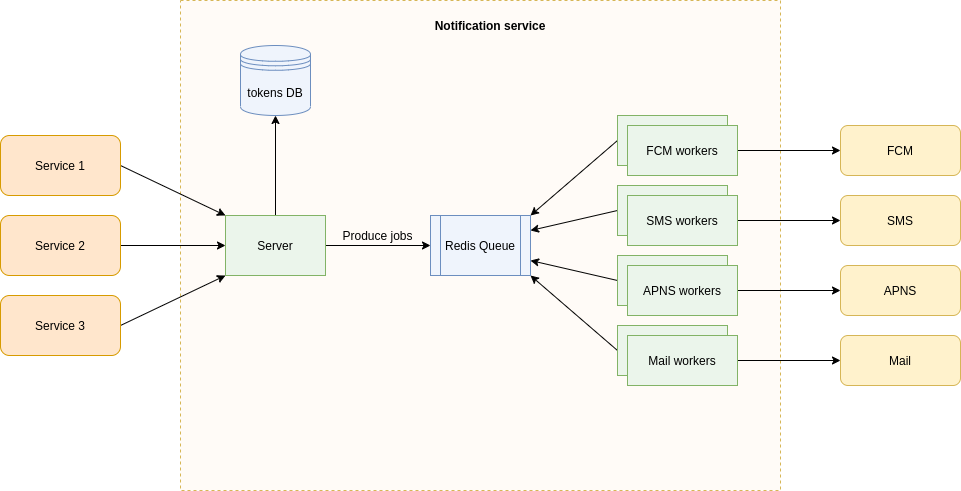

The diagram above was exported from draw.io. Its source (the exported page's mxGraphModel, read from the mxfile embedded in the PNG):
<mxGraphModel dx="1371" dy="806" grid="1" gridSize="10" guides="1" tooltips="1" connect="1" arrows="1" fold="1" page="1" pageScale="1" pageWidth="850" pageHeight="1100" math="0" shadow="0">
  <root>
    <mxCell id="0" />
    <mxCell id="1" parent="0" />
    <mxCell id="2" value="" style="rounded=0;whiteSpace=wrap;html=1;align=center;strokeColor=#d6b656;fillColor=#FFFBF7;dashed=1;" vertex="1" parent="1">
      <mxGeometry x="250" y="245" width="600" height="490" as="geometry" />
    </mxCell>
    <mxCell id="3" style="edgeStyle=none;rounded=0;jumpStyle=none;orthogonalLoop=1;jettySize=auto;html=1;exitX=1;exitY=0.5;exitDx=0;exitDy=0;entryX=0;entryY=0;entryDx=0;entryDy=0;endArrow=classic;endFill=1;" edge="1" source="4" target="15" parent="1">
      <mxGeometry relative="1" as="geometry" />
    </mxCell>
    <mxCell id="4" value="Service 1" style="rounded=1;whiteSpace=wrap;html=1;fillColor=#ffe6cc;strokeColor=#d79b00;" vertex="1" parent="1">
      <mxGeometry x="70" y="380" width="120" height="60" as="geometry" />
    </mxCell>
    <mxCell id="5" style="edgeStyle=none;rounded=0;orthogonalLoop=1;jettySize=auto;html=1;exitX=1;exitY=0.5;exitDx=0;exitDy=0;endArrow=classic;endFill=1;jumpStyle=none;entryX=0;entryY=0.5;entryDx=0;entryDy=0;" edge="1" source="6" target="15" parent="1">
      <mxGeometry relative="1" as="geometry">
        <mxPoint x="310" y="490" as="targetPoint" />
      </mxGeometry>
    </mxCell>
    <mxCell id="6" value="Service 2" style="rounded=1;whiteSpace=wrap;html=1;fillColor=#ffe6cc;strokeColor=#d79b00;" vertex="1" parent="1">
      <mxGeometry x="70" y="460" width="120" height="60" as="geometry" />
    </mxCell>
    <mxCell id="7" style="edgeStyle=none;rounded=0;orthogonalLoop=1;jettySize=auto;html=1;exitX=1;exitY=0.5;exitDx=0;exitDy=0;entryX=0;entryY=1;entryDx=0;entryDy=0;endArrow=classic;endFill=1;" edge="1" source="8" target="15" parent="1">
      <mxGeometry relative="1" as="geometry" />
    </mxCell>
    <mxCell id="8" value="Service 3" style="rounded=1;whiteSpace=wrap;html=1;fillColor=#ffe6cc;strokeColor=#d79b00;" vertex="1" parent="1">
      <mxGeometry x="70" y="540" width="120" height="60" as="geometry" />
    </mxCell>
    <mxCell id="9" value="FCM" style="rounded=1;whiteSpace=wrap;html=1;fillColor=#fff2cc;strokeColor=#d6b656;" vertex="1" parent="1">
      <mxGeometry x="910" y="370" width="120" height="50" as="geometry" />
    </mxCell>
    <mxCell id="10" value="SMS" style="rounded=1;whiteSpace=wrap;html=1;fillColor=#fff2cc;strokeColor=#d6b656;" vertex="1" parent="1">
      <mxGeometry x="910" y="440" width="120" height="50" as="geometry" />
    </mxCell>
    <mxCell id="11" value="APNS" style="rounded=1;whiteSpace=wrap;html=1;fillColor=#fff2cc;strokeColor=#d6b656;" vertex="1" parent="1">
      <mxGeometry x="910" y="510" width="120" height="50" as="geometry" />
    </mxCell>
    <mxCell id="12" value="Notification service" style="text;html=1;strokeColor=none;fillColor=none;align=center;verticalAlign=middle;whiteSpace=wrap;rounded=0;fontStyle=1" vertex="1" parent="1">
      <mxGeometry x="500" y="260" width="120" height="20" as="geometry" />
    </mxCell>
    <mxCell id="13" style="edgeStyle=orthogonalEdgeStyle;rounded=0;orthogonalLoop=1;jettySize=auto;html=1;exitX=1;exitY=0.5;exitDx=0;exitDy=0;" edge="1" source="15" target="17" parent="1">
      <mxGeometry relative="1" as="geometry" />
    </mxCell>
    <mxCell id="14" style="edgeStyle=none;rounded=0;jumpStyle=none;orthogonalLoop=1;jettySize=auto;html=1;exitX=0.5;exitY=0;exitDx=0;exitDy=0;entryX=0.5;entryY=1;entryDx=0;entryDy=0;endArrow=classic;endFill=1;" edge="1" source="15" target="16" parent="1">
      <mxGeometry relative="1" as="geometry" />
    </mxCell>
    <mxCell id="15" value="Server" style="rounded=0;whiteSpace=wrap;html=1;strokeColor=#82b366;fillColor=#EBF5EB;" vertex="1" parent="1">
      <mxGeometry x="295" y="460" width="100" height="60" as="geometry" />
    </mxCell>
    <mxCell id="16" value="tokens DB" style="shape=datastore;whiteSpace=wrap;html=1;rounded=0;strokeColor=#6c8ebf;fillColor=#EFF4FC;" vertex="1" parent="1">
      <mxGeometry x="310" y="290" width="70" height="70" as="geometry" />
    </mxCell>
    <mxCell id="17" value="Redis Queue" style="shape=process;whiteSpace=wrap;html=1;backgroundOutline=1;rounded=0;strokeColor=#6c8ebf;strokeWidth=1;fillColor=#EFF4FC;" vertex="1" parent="1">
      <mxGeometry x="500" y="460" width="100" height="60" as="geometry" />
    </mxCell>
    <mxCell id="18" value="Mail" style="rounded=1;whiteSpace=wrap;html=1;fillColor=#fff2cc;strokeColor=#d6b656;" vertex="1" parent="1">
      <mxGeometry x="910" y="580" width="120" height="50" as="geometry" />
    </mxCell>
    <mxCell id="19" style="edgeStyle=none;rounded=0;orthogonalLoop=1;jettySize=auto;html=1;exitX=0;exitY=0.5;exitDx=0;exitDy=0;entryX=1;entryY=0.25;entryDx=0;entryDy=0;" edge="1" source="20" target="17" parent="1">
      <mxGeometry relative="1" as="geometry">
        <mxPoint x="610" y="490" as="targetPoint" />
      </mxGeometry>
    </mxCell>
    <mxCell id="20" value="SMS workers" style="rounded=0;whiteSpace=wrap;html=1;strokeColor=#82b366;strokeWidth=1;fillColor=#EBF5EB;" vertex="1" parent="1">
      <mxGeometry x="687" y="430" width="110" height="50" as="geometry" />
    </mxCell>
    <mxCell id="21" style="edgeStyle=none;rounded=0;orthogonalLoop=1;jettySize=auto;html=1;exitX=0;exitY=0.5;exitDx=0;exitDy=0;entryX=1;entryY=0.75;entryDx=0;entryDy=0;" edge="1" source="22" target="17" parent="1">
      <mxGeometry relative="1" as="geometry">
        <mxPoint x="610" y="490" as="targetPoint" />
      </mxGeometry>
    </mxCell>
    <mxCell id="22" value="APNS workers" style="rounded=0;whiteSpace=wrap;html=1;strokeColor=#82b366;strokeWidth=1;fillColor=#EBF5EB;" vertex="1" parent="1">
      <mxGeometry x="687" y="500" width="110" height="50" as="geometry" />
    </mxCell>
    <mxCell id="23" style="edgeStyle=none;rounded=0;orthogonalLoop=1;jettySize=auto;html=1;exitX=0;exitY=0.5;exitDx=0;exitDy=0;entryX=1;entryY=0;entryDx=0;entryDy=0;" edge="1" source="24" target="17" parent="1">
      <mxGeometry relative="1" as="geometry" />
    </mxCell>
    <mxCell id="24" value="FCM workers" style="rounded=0;whiteSpace=wrap;html=1;strokeColor=#82b366;strokeWidth=1;fillColor=#EBF5EB;" vertex="1" parent="1">
      <mxGeometry x="687" y="360" width="110" height="50" as="geometry" />
    </mxCell>
    <mxCell id="25" style="edgeStyle=none;rounded=0;orthogonalLoop=1;jettySize=auto;html=1;exitX=0;exitY=0.5;exitDx=0;exitDy=0;entryX=1;entryY=1;entryDx=0;entryDy=0;" edge="1" source="26" target="17" parent="1">
      <mxGeometry relative="1" as="geometry" />
    </mxCell>
    <mxCell id="26" value="Mail workers" style="rounded=0;whiteSpace=wrap;html=1;strokeColor=#82b366;strokeWidth=1;fillColor=#EBF5EB;" vertex="1" parent="1">
      <mxGeometry x="687" y="570" width="110" height="50" as="geometry" />
    </mxCell>
    <mxCell id="27" style="edgeStyle=none;rounded=0;jumpStyle=none;orthogonalLoop=1;jettySize=auto;html=1;exitX=1;exitY=0.5;exitDx=0;exitDy=0;entryX=0;entryY=0.5;entryDx=0;entryDy=0;endArrow=classic;endFill=1;" edge="1" source="28" target="9" parent="1">
      <mxGeometry relative="1" as="geometry" />
    </mxCell>
    <mxCell id="28" value="FCM workers" style="rounded=0;whiteSpace=wrap;html=1;strokeColor=#82b366;strokeWidth=1;fillColor=#EBF5EB;" vertex="1" parent="1">
      <mxGeometry x="697" y="370" width="110" height="50" as="geometry" />
    </mxCell>
    <mxCell id="29" style="edgeStyle=none;rounded=0;jumpStyle=none;orthogonalLoop=1;jettySize=auto;html=1;exitX=1;exitY=0.5;exitDx=0;exitDy=0;entryX=0;entryY=0.5;entryDx=0;entryDy=0;endArrow=classic;endFill=1;" edge="1" source="30" target="10" parent="1">
      <mxGeometry relative="1" as="geometry" />
    </mxCell>
    <mxCell id="30" value="SMS workers" style="rounded=0;whiteSpace=wrap;html=1;strokeColor=#82b366;strokeWidth=1;fillColor=#EBF5EB;" vertex="1" parent="1">
      <mxGeometry x="697" y="440" width="110" height="50" as="geometry" />
    </mxCell>
    <mxCell id="31" style="edgeStyle=none;rounded=0;jumpStyle=none;orthogonalLoop=1;jettySize=auto;html=1;exitX=1;exitY=0.5;exitDx=0;exitDy=0;entryX=0;entryY=0.5;entryDx=0;entryDy=0;endArrow=classic;endFill=1;" edge="1" source="32" target="11" parent="1">
      <mxGeometry relative="1" as="geometry" />
    </mxCell>
    <mxCell id="32" value="APNS workers" style="rounded=0;whiteSpace=wrap;html=1;strokeColor=#82b366;strokeWidth=1;fillColor=#EBF5EB;" vertex="1" parent="1">
      <mxGeometry x="697" y="510" width="110" height="50" as="geometry" />
    </mxCell>
    <mxCell id="33" style="edgeStyle=none;rounded=0;jumpStyle=none;orthogonalLoop=1;jettySize=auto;html=1;exitX=1;exitY=0.5;exitDx=0;exitDy=0;entryX=0;entryY=0.5;entryDx=0;entryDy=0;endArrow=classic;endFill=1;" edge="1" source="34" target="18" parent="1">
      <mxGeometry relative="1" as="geometry" />
    </mxCell>
    <mxCell id="34" value="Mail workers" style="rounded=0;whiteSpace=wrap;html=1;strokeColor=#82b366;strokeWidth=1;fillColor=#EBF5EB;" vertex="1" parent="1">
      <mxGeometry x="697" y="580" width="110" height="50" as="geometry" />
    </mxCell>
    <mxCell id="35" value="Produce jobs" style="text;html=1;strokeColor=none;fillColor=none;align=center;verticalAlign=middle;whiteSpace=wrap;rounded=0;" vertex="1" parent="1">
      <mxGeometry x="410" y="470" width="75" height="20" as="geometry" />
    </mxCell>
  </root>
</mxGraphModel>